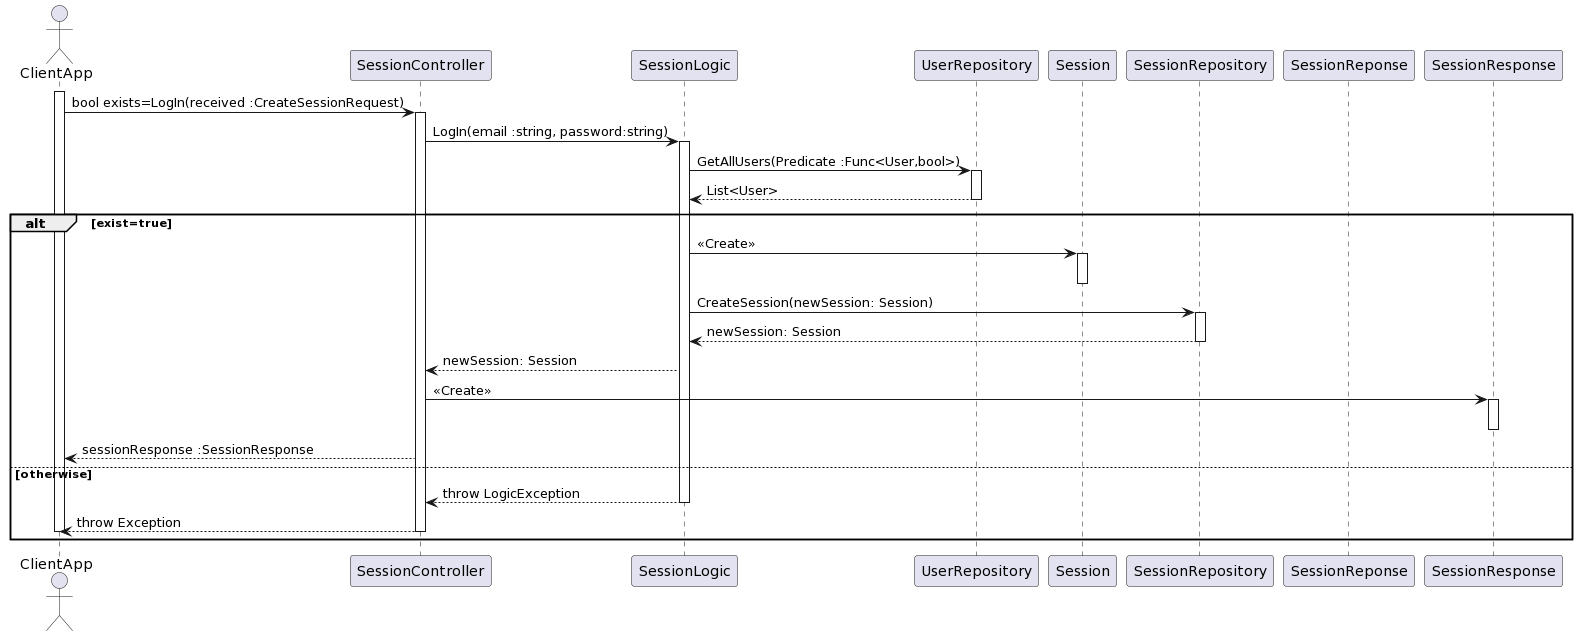

The diagram above was rendered by PlantUML. Its source (embedded in the PNG):
@startuml
actor "ClientApp" as user
participant "SessionController" as SessionController
participant "SessionLogic" as SessionLogic
participant "UserRepository" as UserRepository
participant "Session" as Session
participant "SessionRepository" as SessionRepository
participant "SessionReponse" as SessionReponse
activate user
user -> SessionController: bool exists=LogIn(received :CreateSessionRequest)
activate SessionController
SessionController -> SessionLogic: LogIn(email :string, password:string)
activate SessionLogic
SessionLogic -> UserRepository: GetAllUsers(Predicate :Func<User,bool>)
activate UserRepository
SessionLogic <-- UserRepository : List<User>
deactivate UserRepository
alt exist=true
    SessionLogic -> Session: <<Create>>
    activate Session
    deactivate Session
    SessionLogic ->SessionRepository : CreateSession(newSession: Session)
    activate SessionRepository
    SessionLogic <--SessionRepository : newSession: Session
    deactivate SessionRepository
    SessionController <-- SessionLogic :newSession: Session
    SessionController -> SessionResponse: <<Create>>
    activate SessionResponse
    deactivate SessionResponse
    user <-- SessionController : sessionResponse :SessionResponse
else otherwise
    SessionController <-- SessionLogic :throw LogicException
    deactivate SessionLogic
    user <-- SessionController : throw Exception
    deactivate SessionController
    deactivate user
end
@enduml